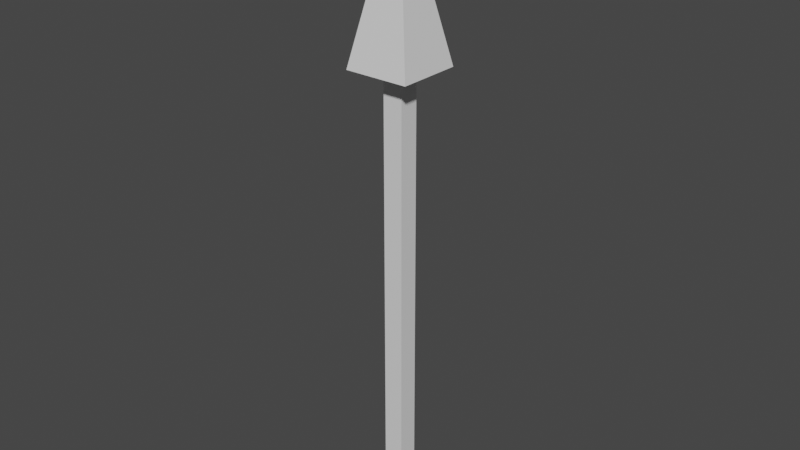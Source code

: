 # Source: arrow.blend  (saved by Blender 3.4.6; exported with 4.5.12 LTS)
import bpy
from mathutils import Matrix  # noqa: F401  (used for matrix-valued properties, if any)

bpy.ops.wm.read_factory_settings(use_empty=True)
scene = bpy.context.scene
scene.name = 'Scene'

# ---- collections
col_collection = bpy.data.collections.new('Collection'); scene.collection.children.link(col_collection)

# ---- materials (node trees are filled in below, after node groups)
mat_material = bpy.data.materials.new('Material')
mat_material.alpha_threshold = 0.0
mat_material.use_transparent_shadow = False
mat_material.roughness = 0.5
mat_material.line_color = (0.0, 0.0, 0.0, 1.0)

# ---- material node trees
mat_material.use_nodes = True; mat_material.node_tree.nodes.clear()
_N = mat_material.node_tree.nodes; _L = mat_material.node_tree.links
n0 = _N.new('ShaderNodeOutputMaterial'); n0.name = 'Material Output'; n0.location = (300, 300)
n1 = _N.new('ShaderNodeBsdfPrincipled'); n1.name = 'Principled BSDF'; n1.location = (10, 300)
n1.distribution = 'GGX'
n1.subsurface_method = 'RANDOM_WALK_SKIN'
n1.inputs[3].default_value = 1.45
n1.inputs[27].default_value = (0.0, 0.0, 0.0, 1.0)
n1.inputs[28].default_value = 1.0
_L.new(n1.outputs[0], n0.inputs[0])
n0.is_active_output = True

# ---- world
world_world = bpy.data.worlds.new('World'); scene.world = world_world
world_world.use_nodes = True; world_world.node_tree.nodes.clear()
_N = world_world.node_tree.nodes; _L = world_world.node_tree.links
n0 = _N.new('ShaderNodeOutputWorld'); n0.name = 'World Output'; n0.location = (300, 300)
n1 = _N.new('ShaderNodeBackground'); n1.name = 'Background'; n1.location = (10, 300)
n1.inputs[0].default_value = (0.05088, 0.05088, 0.05088, 1.0)
_L.new(n1.outputs[0], n0.inputs[0])
n0.is_active_output = True
world_world.color = (0.05088, 0.05088, 0.05088)
world_world.use_sun_shadow = False
world_world.sun_shadow_jitter_overblur = 0.0

# ---- meshes
me_cube = bpy.data.meshes.new('Cube')
me_cube.from_pydata([(0.06025, 0.06025, 2.794), (0.06181, 0.06181, 0.05131), (0.06025, -0.06025, 2.794), (0.06181, -0.06181, 0.05131), (-0.06025, 0.06025, 2.794), (-0.06181, 0.06181, 0.05131), (-0.06025, -0.06025, 2.794), (-0.06181, -0.06181, 0.05131), (0.1944, -0.1944, 2.812), (-0.1944, -0.1944, 2.812), (0.1944, 0.1944, 2.812), (-0.1944, 0.1944, 2.812), (0.0, 0.0, 3.769)], [], [(4, 6, 9, 11), (3, 2, 6, 7), (7, 6, 4, 5), (5, 1, 3, 7), (1, 0, 2, 3), (5, 4, 0, 1), (8, 10, 12), (2, 0, 10, 8), (0, 4, 11, 10), (6, 2, 8, 9), (11, 9, 12), (9, 8, 12), (10, 11, 12)])
_uv = me_cube.uv_layers.new(name='UVMap')
_uv.uv.foreach_set('vector', [0.625, 0.25, 0.625, 0.0, 0.625, 0.0, 0.625, 0.25, 0.375, 0.75, 0.625, 0.75, 0.625, 1.0, 0.375, 1.0, 0.375, 0.0, 0.625, 0.0, 0.625, 0.25, 0.375, 0.25, 0.125, 0.5, 0.375, 0.5, 0.375, 0.75, 0.125, 0.75, 0.375, 0.5, 0.625, 0.5, 0.625, 0.75, 0.375, 0.75, 0.375, 0.25, 0.625, 0.25, 0.625, 0.5, 0.375, 0.5, 0.625, 0.75, 0.625, 0.5, 0.625, 0.75, 0.625, 0.75, 0.625, 0.5, 0.625, 0.5, 0.625, 0.75, 0.625, 0.5, 0.625, 0.25, 0.625, 0.25, 0.625, 0.5, 0.625, 1.0, 0.625, 0.75, 0.625, 0.75, 0.625, 1.0, 0.625, 0.25, 0.625, 0.0, 0.625, 0.25, 0.625, 1.0, 0.625, 0.75, 0.625, 1.0, 0.625, 0.5, 0.625, 0.25, 0.625, 0.5])
me_cube.materials.append(mat_material)
me_cube.use_mirror_vertex_groups = False
me_cube.update()

# ---- objects
ob_cube = bpy.data.objects.new('Cube', me_cube)

# ---- transforms, parenting, visibility, modifiers, constraints
ob_cube.location = (0.0, 0.0, 0.0)
ob_cube.lock_rotations_4d = False
ob_cube.empty_display_type = 'ARROWS'
ob_cube.lineart.crease_threshold = 0.0

# ---- collection membership
col_collection.objects.link(ob_cube)

# ---- scene / render settings (as saved in the file)
scene.frame_start = 1; scene.frame_end = 250; scene.frame_set(1)
scene.render.engine = 'BLENDER_EEVEE_NEXT'
scene.cycles.sampling_pattern = 'TABULATED_SOBOL'
scene.cycles.use_light_tree = False
scene.view_settings.view_transform = 'Filmic'
bpy.context.view_layer.update()

# ---- added for rendering (the .blend has no active camera and no usable light): camera, sun
cam_auto = bpy.data.cameras.new('AutoCamera')
cam_auto.lens = 50.0
cam_auto.sensor_width = 36.0
cam_auto.clip_end = 1000.0
ob_auto_camera = bpy.data.objects.new('AutoCamera', cam_auto)
scene.collection.objects.link(ob_auto_camera)
ob_auto_camera.location = (3.47675, -4.1721, 4.69136)
ob_auto_camera.rotation_euler = (1.09748, -7.21219e-08, 0.694738)
scene.camera = ob_auto_camera
light_auto_sun = bpy.data.lights.new('AutoSun', 'SUN')
light_auto_sun.energy = 3.0
light_auto_sun.angle = 0.0523599
ob_auto_sun = bpy.data.objects.new('AutoSun', light_auto_sun)
scene.collection.objects.link(ob_auto_sun)
ob_auto_sun.rotation_euler = (0.872665, 0.174533, 0.523599)
bpy.context.view_layer.update()
